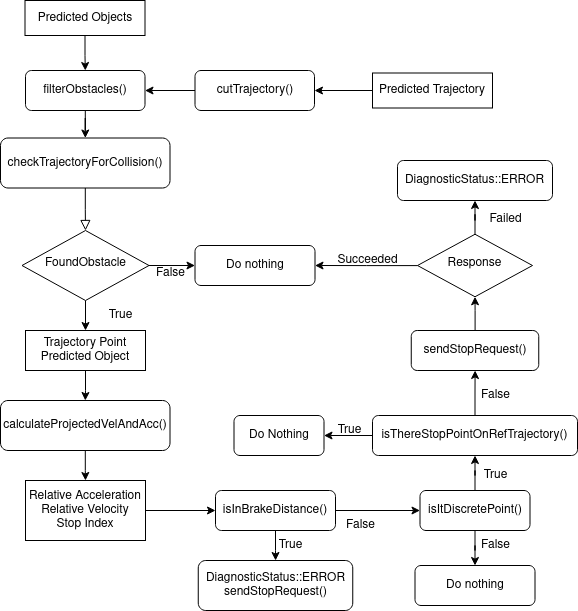

The diagram above was exported from draw.io. Its source (the exported page's mxGraphModel, read from the mxfile embedded in the PNG):
<mxGraphModel dx="2070" dy="1113" grid="1" gridSize="10" guides="1" tooltips="1" connect="1" arrows="1" fold="1" page="1" pageScale="1" pageWidth="827" pageHeight="1169" math="0" shadow="0">
  <root>
    <mxCell id="WIyWlLk6GJQsqaUBKTNV-0" />
    <mxCell id="WIyWlLk6GJQsqaUBKTNV-1" parent="WIyWlLk6GJQsqaUBKTNV-0" />
    <mxCell id="WIyWlLk6GJQsqaUBKTNV-2" value="" style="rounded=0;html=1;jettySize=auto;orthogonalLoop=1;fontSize=11;endArrow=block;endFill=0;endSize=8;strokeWidth=1;shadow=0;labelBackgroundColor=none;edgeStyle=orthogonalEdgeStyle;" parent="WIyWlLk6GJQsqaUBKTNV-1" source="WIyWlLk6GJQsqaUBKTNV-3" target="WIyWlLk6GJQsqaUBKTNV-6" edge="1">
      <mxGeometry relative="1" as="geometry" />
    </mxCell>
    <mxCell id="WIyWlLk6GJQsqaUBKTNV-3" value="checkTrajectoryForCollision()" style="rounded=1;whiteSpace=wrap;html=1;fontSize=12;glass=0;strokeWidth=1;shadow=0;" parent="WIyWlLk6GJQsqaUBKTNV-1" vertex="1">
      <mxGeometry y="147.5" width="169.5" height="50" as="geometry" />
    </mxCell>
    <mxCell id="cAmNNYyhwIQLUKqHuQRs-5" style="edgeStyle=orthogonalEdgeStyle;rounded=0;orthogonalLoop=1;jettySize=auto;html=1;exitX=1;exitY=0.5;exitDx=0;exitDy=0;" parent="WIyWlLk6GJQsqaUBKTNV-1" source="WIyWlLk6GJQsqaUBKTNV-6" target="WIyWlLk6GJQsqaUBKTNV-7" edge="1">
      <mxGeometry relative="1" as="geometry" />
    </mxCell>
    <mxCell id="glsdWyAuO5pMdh7vM9pe-9" style="edgeStyle=orthogonalEdgeStyle;rounded=0;orthogonalLoop=1;jettySize=auto;html=1;" parent="WIyWlLk6GJQsqaUBKTNV-1" source="WIyWlLk6GJQsqaUBKTNV-6" target="glsdWyAuO5pMdh7vM9pe-8" edge="1">
      <mxGeometry relative="1" as="geometry" />
    </mxCell>
    <mxCell id="WIyWlLk6GJQsqaUBKTNV-6" value="FoundObstacle" style="rhombus;whiteSpace=wrap;html=1;shadow=0;fontFamily=Helvetica;fontSize=12;align=center;strokeWidth=1;spacing=6;spacingTop=-4;" parent="WIyWlLk6GJQsqaUBKTNV-1" vertex="1">
      <mxGeometry x="21.5" y="240" width="127" height="70" as="geometry" />
    </mxCell>
    <mxCell id="WIyWlLk6GJQsqaUBKTNV-7" value="Do nothing" style="rounded=1;whiteSpace=wrap;html=1;fontSize=12;glass=0;strokeWidth=1;shadow=0;" parent="WIyWlLk6GJQsqaUBKTNV-1" vertex="1">
      <mxGeometry x="194.5" y="255" width="120" height="40" as="geometry" />
    </mxCell>
    <mxCell id="glsdWyAuO5pMdh7vM9pe-14" style="edgeStyle=orthogonalEdgeStyle;rounded=0;orthogonalLoop=1;jettySize=auto;html=1;" parent="WIyWlLk6GJQsqaUBKTNV-1" source="cAmNNYyhwIQLUKqHuQRs-2" target="cAmNNYyhwIQLUKqHuQRs-7" edge="1">
      <mxGeometry relative="1" as="geometry" />
    </mxCell>
    <mxCell id="glsdWyAuO5pMdh7vM9pe-17" style="edgeStyle=orthogonalEdgeStyle;rounded=0;orthogonalLoop=1;jettySize=auto;html=1;" parent="WIyWlLk6GJQsqaUBKTNV-1" source="cAmNNYyhwIQLUKqHuQRs-2" target="glsdWyAuO5pMdh7vM9pe-15" edge="1">
      <mxGeometry relative="1" as="geometry" />
    </mxCell>
    <mxCell id="cAmNNYyhwIQLUKqHuQRs-2" value="isInBrakeDistance()" style="rounded=1;whiteSpace=wrap;html=1;" parent="WIyWlLk6GJQsqaUBKTNV-1" vertex="1">
      <mxGeometry x="215" y="500" width="120" height="40" as="geometry" />
    </mxCell>
    <mxCell id="cAmNNYyhwIQLUKqHuQRs-4" value="True" style="text;html=1;align=center;verticalAlign=middle;resizable=0;points=[];autosize=1;strokeColor=none;fillColor=none;" parent="WIyWlLk6GJQsqaUBKTNV-1" vertex="1">
      <mxGeometry x="94.5" y="310" width="50" height="30" as="geometry" />
    </mxCell>
    <mxCell id="cAmNNYyhwIQLUKqHuQRs-6" value="&lt;div&gt;False&lt;/div&gt;&lt;div&gt;&lt;br&gt;&lt;/div&gt;" style="text;html=1;align=center;verticalAlign=middle;resizable=0;points=[];autosize=1;strokeColor=none;fillColor=none;" parent="WIyWlLk6GJQsqaUBKTNV-1" vertex="1">
      <mxGeometry x="144.5" y="270" width="50" height="40" as="geometry" />
    </mxCell>
    <mxCell id="cAmNNYyhwIQLUKqHuQRs-7" value="&lt;div&gt;DiagnosticStatus::ERROR&lt;/div&gt;&lt;div&gt;sendStopRequest()&lt;br&gt;&lt;/div&gt;" style="rounded=1;whiteSpace=wrap;html=1;" parent="WIyWlLk6GJQsqaUBKTNV-1" vertex="1">
      <mxGeometry x="197.75" y="570" width="154.5" height="50" as="geometry" />
    </mxCell>
    <mxCell id="cAmNNYyhwIQLUKqHuQRs-9" value="&lt;div&gt;True&lt;/div&gt;" style="text;html=1;align=center;verticalAlign=middle;resizable=0;points=[];autosize=1;strokeColor=none;fillColor=none;" parent="WIyWlLk6GJQsqaUBKTNV-1" vertex="1">
      <mxGeometry x="264.5" y="540" width="50" height="30" as="geometry" />
    </mxCell>
    <mxCell id="BMqM33Gnt8_judNjSDtw-1" style="edgeStyle=orthogonalEdgeStyle;rounded=0;orthogonalLoop=1;jettySize=auto;html=1;entryX=1;entryY=0.5;entryDx=0;entryDy=0;" edge="1" parent="WIyWlLk6GJQsqaUBKTNV-1" source="glsdWyAuO5pMdh7vM9pe-0" target="BMqM33Gnt8_judNjSDtw-0">
      <mxGeometry relative="1" as="geometry" />
    </mxCell>
    <mxCell id="glsdWyAuO5pMdh7vM9pe-0" value="cutTrajectory()" style="rounded=1;whiteSpace=wrap;html=1;fontSize=12;glass=0;strokeWidth=1;shadow=0;" parent="WIyWlLk6GJQsqaUBKTNV-1" vertex="1">
      <mxGeometry x="194.5" y="80" width="119.5" height="40" as="geometry" />
    </mxCell>
    <mxCell id="glsdWyAuO5pMdh7vM9pe-4" style="edgeStyle=orthogonalEdgeStyle;rounded=0;orthogonalLoop=1;jettySize=auto;html=1;" parent="WIyWlLk6GJQsqaUBKTNV-1" source="glsdWyAuO5pMdh7vM9pe-1" target="glsdWyAuO5pMdh7vM9pe-0" edge="1">
      <mxGeometry relative="1" as="geometry" />
    </mxCell>
    <mxCell id="glsdWyAuO5pMdh7vM9pe-1" value="Predicted Trajectory" style="rounded=0;whiteSpace=wrap;html=1;" parent="WIyWlLk6GJQsqaUBKTNV-1" vertex="1">
      <mxGeometry x="372" y="82.5" width="120" height="35" as="geometry" />
    </mxCell>
    <mxCell id="glsdWyAuO5pMdh7vM9pe-12" style="edgeStyle=orthogonalEdgeStyle;rounded=0;orthogonalLoop=1;jettySize=auto;html=1;" parent="WIyWlLk6GJQsqaUBKTNV-1" source="glsdWyAuO5pMdh7vM9pe-7" target="glsdWyAuO5pMdh7vM9pe-11" edge="1">
      <mxGeometry relative="1" as="geometry" />
    </mxCell>
    <mxCell id="glsdWyAuO5pMdh7vM9pe-7" value="calculateProjectedVelAndAcc()" style="rounded=1;whiteSpace=wrap;html=1;fontSize=12;glass=0;strokeWidth=1;shadow=0;" parent="WIyWlLk6GJQsqaUBKTNV-1" vertex="1">
      <mxGeometry y="410" width="169.5" height="50" as="geometry" />
    </mxCell>
    <mxCell id="glsdWyAuO5pMdh7vM9pe-10" style="edgeStyle=orthogonalEdgeStyle;rounded=0;orthogonalLoop=1;jettySize=auto;html=1;" parent="WIyWlLk6GJQsqaUBKTNV-1" source="glsdWyAuO5pMdh7vM9pe-8" target="glsdWyAuO5pMdh7vM9pe-7" edge="1">
      <mxGeometry relative="1" as="geometry" />
    </mxCell>
    <mxCell id="glsdWyAuO5pMdh7vM9pe-8" value="Trajectory Point Predicted Object" style="rounded=0;whiteSpace=wrap;html=1;" parent="WIyWlLk6GJQsqaUBKTNV-1" vertex="1">
      <mxGeometry x="25" y="340" width="120" height="40" as="geometry" />
    </mxCell>
    <mxCell id="glsdWyAuO5pMdh7vM9pe-13" style="edgeStyle=orthogonalEdgeStyle;rounded=0;orthogonalLoop=1;jettySize=auto;html=1;" parent="WIyWlLk6GJQsqaUBKTNV-1" source="glsdWyAuO5pMdh7vM9pe-11" target="cAmNNYyhwIQLUKqHuQRs-2" edge="1">
      <mxGeometry relative="1" as="geometry" />
    </mxCell>
    <mxCell id="glsdWyAuO5pMdh7vM9pe-11" value="&lt;div&gt;Relative Acceleration&lt;/div&gt;&lt;div&gt;Relative Velocity&lt;/div&gt;&lt;div&gt;Stop Index&lt;/div&gt;" style="rounded=0;whiteSpace=wrap;html=1;" parent="WIyWlLk6GJQsqaUBKTNV-1" vertex="1">
      <mxGeometry x="25" y="490" width="120" height="60" as="geometry" />
    </mxCell>
    <mxCell id="glsdWyAuO5pMdh7vM9pe-20" style="edgeStyle=orthogonalEdgeStyle;rounded=0;orthogonalLoop=1;jettySize=auto;html=1;" parent="WIyWlLk6GJQsqaUBKTNV-1" source="glsdWyAuO5pMdh7vM9pe-15" target="glsdWyAuO5pMdh7vM9pe-19" edge="1">
      <mxGeometry relative="1" as="geometry" />
    </mxCell>
    <mxCell id="glsdWyAuO5pMdh7vM9pe-23" style="edgeStyle=orthogonalEdgeStyle;rounded=0;orthogonalLoop=1;jettySize=auto;html=1;entryX=0.5;entryY=1;entryDx=0;entryDy=0;" parent="WIyWlLk6GJQsqaUBKTNV-1" source="glsdWyAuO5pMdh7vM9pe-15" target="glsdWyAuO5pMdh7vM9pe-22" edge="1">
      <mxGeometry relative="1" as="geometry" />
    </mxCell>
    <mxCell id="glsdWyAuO5pMdh7vM9pe-15" value="isItDiscretePoint()" style="rounded=1;whiteSpace=wrap;html=1;fontSize=12;glass=0;strokeWidth=1;shadow=0;" parent="WIyWlLk6GJQsqaUBKTNV-1" vertex="1">
      <mxGeometry x="419.5" y="500" width="110" height="40" as="geometry" />
    </mxCell>
    <mxCell id="glsdWyAuO5pMdh7vM9pe-16" value="&lt;div&gt;False&lt;/div&gt;" style="text;html=1;align=center;verticalAlign=middle;resizable=0;points=[];autosize=1;strokeColor=none;fillColor=none;" parent="WIyWlLk6GJQsqaUBKTNV-1" vertex="1">
      <mxGeometry x="335" y="520" width="50" height="30" as="geometry" />
    </mxCell>
    <mxCell id="glsdWyAuO5pMdh7vM9pe-19" value="Do nothing" style="rounded=1;whiteSpace=wrap;html=1;fontSize=12;glass=0;strokeWidth=1;shadow=0;" parent="WIyWlLk6GJQsqaUBKTNV-1" vertex="1">
      <mxGeometry x="414.5" y="575" width="120" height="40" as="geometry" />
    </mxCell>
    <mxCell id="glsdWyAuO5pMdh7vM9pe-21" value="&lt;div&gt;False&lt;/div&gt;" style="text;html=1;align=center;verticalAlign=middle;resizable=0;points=[];autosize=1;strokeColor=none;fillColor=none;" parent="WIyWlLk6GJQsqaUBKTNV-1" vertex="1">
      <mxGeometry x="469.5" y="540" width="50" height="30" as="geometry" />
    </mxCell>
    <mxCell id="glsdWyAuO5pMdh7vM9pe-26" style="edgeStyle=orthogonalEdgeStyle;rounded=0;orthogonalLoop=1;jettySize=auto;html=1;entryX=1;entryY=0.5;entryDx=0;entryDy=0;" parent="WIyWlLk6GJQsqaUBKTNV-1" source="glsdWyAuO5pMdh7vM9pe-22" target="glsdWyAuO5pMdh7vM9pe-25" edge="1">
      <mxGeometry relative="1" as="geometry" />
    </mxCell>
    <mxCell id="glsdWyAuO5pMdh7vM9pe-30" style="edgeStyle=orthogonalEdgeStyle;rounded=0;orthogonalLoop=1;jettySize=auto;html=1;" parent="WIyWlLk6GJQsqaUBKTNV-1" source="glsdWyAuO5pMdh7vM9pe-22" target="glsdWyAuO5pMdh7vM9pe-29" edge="1">
      <mxGeometry relative="1" as="geometry" />
    </mxCell>
    <mxCell id="glsdWyAuO5pMdh7vM9pe-22" value="isThereStopPointOnRefTrajectory()" style="rounded=1;whiteSpace=wrap;html=1;fontSize=12;glass=0;strokeWidth=1;shadow=0;" parent="WIyWlLk6GJQsqaUBKTNV-1" vertex="1">
      <mxGeometry x="372" y="425" width="205" height="40" as="geometry" />
    </mxCell>
    <mxCell id="glsdWyAuO5pMdh7vM9pe-24" value="&lt;div&gt;True&lt;/div&gt;" style="text;html=1;align=center;verticalAlign=middle;resizable=0;points=[];autosize=1;strokeColor=none;fillColor=none;" parent="WIyWlLk6GJQsqaUBKTNV-1" vertex="1">
      <mxGeometry x="469.5" y="470" width="50" height="30" as="geometry" />
    </mxCell>
    <mxCell id="glsdWyAuO5pMdh7vM9pe-25" value="&lt;div&gt;Do Nothing&lt;/div&gt;" style="rounded=1;whiteSpace=wrap;html=1;fontSize=12;glass=0;strokeWidth=1;shadow=0;" parent="WIyWlLk6GJQsqaUBKTNV-1" vertex="1">
      <mxGeometry x="233.5" y="425" width="90" height="40" as="geometry" />
    </mxCell>
    <mxCell id="glsdWyAuO5pMdh7vM9pe-27" value="&lt;div&gt;True&lt;/div&gt;" style="text;html=1;align=center;verticalAlign=middle;resizable=0;points=[];autosize=1;strokeColor=none;fillColor=none;" parent="WIyWlLk6GJQsqaUBKTNV-1" vertex="1">
      <mxGeometry x="323.5" y="425" width="50" height="30" as="geometry" />
    </mxCell>
    <mxCell id="glsdWyAuO5pMdh7vM9pe-38" style="edgeStyle=orthogonalEdgeStyle;rounded=0;orthogonalLoop=1;jettySize=auto;html=1;" parent="WIyWlLk6GJQsqaUBKTNV-1" source="glsdWyAuO5pMdh7vM9pe-29" target="glsdWyAuO5pMdh7vM9pe-32" edge="1">
      <mxGeometry relative="1" as="geometry" />
    </mxCell>
    <mxCell id="glsdWyAuO5pMdh7vM9pe-29" value="sendStopRequest()" style="rounded=1;whiteSpace=wrap;html=1;fontSize=12;glass=0;strokeWidth=1;shadow=0;" parent="WIyWlLk6GJQsqaUBKTNV-1" vertex="1">
      <mxGeometry x="410.75" y="340" width="127.5" height="40" as="geometry" />
    </mxCell>
    <mxCell id="glsdWyAuO5pMdh7vM9pe-31" value="&lt;div&gt;False&lt;/div&gt;" style="text;html=1;align=center;verticalAlign=middle;resizable=0;points=[];autosize=1;strokeColor=none;fillColor=none;" parent="WIyWlLk6GJQsqaUBKTNV-1" vertex="1">
      <mxGeometry x="469.5" y="390" width="50" height="30" as="geometry" />
    </mxCell>
    <mxCell id="glsdWyAuO5pMdh7vM9pe-35" style="edgeStyle=orthogonalEdgeStyle;rounded=0;orthogonalLoop=1;jettySize=auto;html=1;entryX=1;entryY=0.5;entryDx=0;entryDy=0;" parent="WIyWlLk6GJQsqaUBKTNV-1" source="glsdWyAuO5pMdh7vM9pe-32" target="WIyWlLk6GJQsqaUBKTNV-7" edge="1">
      <mxGeometry relative="1" as="geometry" />
    </mxCell>
    <mxCell id="glsdWyAuO5pMdh7vM9pe-40" style="edgeStyle=orthogonalEdgeStyle;rounded=0;orthogonalLoop=1;jettySize=auto;html=1;" parent="WIyWlLk6GJQsqaUBKTNV-1" source="glsdWyAuO5pMdh7vM9pe-32" target="glsdWyAuO5pMdh7vM9pe-39" edge="1">
      <mxGeometry relative="1" as="geometry" />
    </mxCell>
    <mxCell id="glsdWyAuO5pMdh7vM9pe-32" value="Response" style="rhombus;whiteSpace=wrap;html=1;shadow=0;fontFamily=Helvetica;fontSize=12;align=center;strokeWidth=1;spacing=6;spacingTop=-4;" parent="WIyWlLk6GJQsqaUBKTNV-1" vertex="1">
      <mxGeometry x="417" y="243.75" width="115" height="62.5" as="geometry" />
    </mxCell>
    <mxCell id="glsdWyAuO5pMdh7vM9pe-36" value="Succeeded" style="text;html=1;align=center;verticalAlign=middle;resizable=0;points=[];autosize=1;strokeColor=none;fillColor=none;" parent="WIyWlLk6GJQsqaUBKTNV-1" vertex="1">
      <mxGeometry x="327" y="255" width="80" height="30" as="geometry" />
    </mxCell>
    <mxCell id="glsdWyAuO5pMdh7vM9pe-39" value="DiagnosticStatus::ERROR" style="rounded=1;whiteSpace=wrap;html=1;" parent="WIyWlLk6GJQsqaUBKTNV-1" vertex="1">
      <mxGeometry x="397" y="170" width="155" height="40" as="geometry" />
    </mxCell>
    <mxCell id="glsdWyAuO5pMdh7vM9pe-41" value="Failed" style="text;html=1;align=center;verticalAlign=middle;resizable=0;points=[];autosize=1;strokeColor=none;fillColor=none;" parent="WIyWlLk6GJQsqaUBKTNV-1" vertex="1">
      <mxGeometry x="474.5" y="213.75" width="60" height="30" as="geometry" />
    </mxCell>
    <mxCell id="BMqM33Gnt8_judNjSDtw-5" style="edgeStyle=orthogonalEdgeStyle;rounded=0;orthogonalLoop=1;jettySize=auto;html=1;" edge="1" parent="WIyWlLk6GJQsqaUBKTNV-1" source="BMqM33Gnt8_judNjSDtw-0" target="WIyWlLk6GJQsqaUBKTNV-3">
      <mxGeometry relative="1" as="geometry" />
    </mxCell>
    <mxCell id="BMqM33Gnt8_judNjSDtw-0" value="&lt;div&gt;filterObstacles()&lt;/div&gt;" style="rounded=1;whiteSpace=wrap;html=1;fontSize=12;glass=0;strokeWidth=1;shadow=0;" vertex="1" parent="WIyWlLk6GJQsqaUBKTNV-1">
      <mxGeometry x="25" y="80" width="119.5" height="40" as="geometry" />
    </mxCell>
    <mxCell id="BMqM33Gnt8_judNjSDtw-6" style="edgeStyle=orthogonalEdgeStyle;rounded=0;orthogonalLoop=1;jettySize=auto;html=1;" edge="1" parent="WIyWlLk6GJQsqaUBKTNV-1" source="BMqM33Gnt8_judNjSDtw-4" target="BMqM33Gnt8_judNjSDtw-0">
      <mxGeometry relative="1" as="geometry" />
    </mxCell>
    <mxCell id="BMqM33Gnt8_judNjSDtw-4" value="Predicted Objects" style="rounded=0;whiteSpace=wrap;html=1;" vertex="1" parent="WIyWlLk6GJQsqaUBKTNV-1">
      <mxGeometry x="24.5" y="10" width="120" height="35" as="geometry" />
    </mxCell>
  </root>
</mxGraphModel>